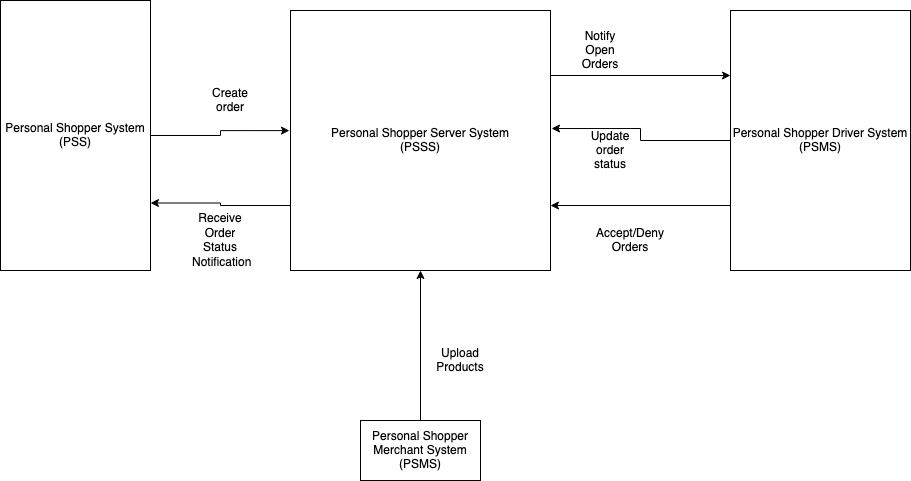

The diagram above was exported from draw.io. Its source (the exported page's mxGraphModel, read from the mxfile embedded in the PNG):
<mxGraphModel dx="872" dy="645" grid="1" gridSize="10" guides="1" tooltips="1" connect="1" arrows="1" fold="1" page="1" pageScale="1" pageWidth="850" pageHeight="1100" math="0" shadow="0">
  <root>
    <mxCell id="0" />
    <mxCell id="1" parent="0" />
    <mxCell id="UYk7_YR_QYafhcjJ0tde-11" style="edgeStyle=orthogonalEdgeStyle;rounded=0;orthogonalLoop=1;jettySize=auto;html=1;exitX=1;exitY=0.5;exitDx=0;exitDy=0;entryX=-0.004;entryY=0.462;entryDx=0;entryDy=0;entryPerimeter=0;" edge="1" parent="1" source="UYk7_YR_QYafhcjJ0tde-1" target="UYk7_YR_QYafhcjJ0tde-2">
      <mxGeometry relative="1" as="geometry" />
    </mxCell>
    <mxCell id="UYk7_YR_QYafhcjJ0tde-1" value="&lt;div&gt;Personal Shopper System&lt;/div&gt;&lt;div&gt;(PSS)&lt;br&gt;&lt;/div&gt;" style="rounded=0;whiteSpace=wrap;html=1;" vertex="1" parent="1">
      <mxGeometry x="20" y="140" width="150" height="270" as="geometry" />
    </mxCell>
    <mxCell id="UYk7_YR_QYafhcjJ0tde-8" style="edgeStyle=orthogonalEdgeStyle;rounded=0;orthogonalLoop=1;jettySize=auto;html=1;exitX=1;exitY=0.25;exitDx=0;exitDy=0;entryX=0;entryY=0.25;entryDx=0;entryDy=0;" edge="1" parent="1" source="UYk7_YR_QYafhcjJ0tde-2" target="UYk7_YR_QYafhcjJ0tde-3">
      <mxGeometry relative="1" as="geometry" />
    </mxCell>
    <mxCell id="UYk7_YR_QYafhcjJ0tde-13" style="edgeStyle=orthogonalEdgeStyle;rounded=0;orthogonalLoop=1;jettySize=auto;html=1;exitX=0;exitY=0.75;exitDx=0;exitDy=0;entryX=1;entryY=0.75;entryDx=0;entryDy=0;" edge="1" parent="1" source="UYk7_YR_QYafhcjJ0tde-2" target="UYk7_YR_QYafhcjJ0tde-1">
      <mxGeometry relative="1" as="geometry" />
    </mxCell>
    <mxCell id="UYk7_YR_QYafhcjJ0tde-2" value="&lt;div&gt;Personal Shopper Server System&lt;/div&gt;&lt;div&gt;(PSSS)&lt;br&gt;&lt;/div&gt;" style="rounded=0;whiteSpace=wrap;html=1;" vertex="1" parent="1">
      <mxGeometry x="310" y="150" width="260" height="260" as="geometry" />
    </mxCell>
    <mxCell id="UYk7_YR_QYafhcjJ0tde-9" style="edgeStyle=orthogonalEdgeStyle;rounded=0;orthogonalLoop=1;jettySize=auto;html=1;exitX=0;exitY=0.75;exitDx=0;exitDy=0;entryX=1;entryY=0.75;entryDx=0;entryDy=0;" edge="1" parent="1" source="UYk7_YR_QYafhcjJ0tde-3" target="UYk7_YR_QYafhcjJ0tde-2">
      <mxGeometry relative="1" as="geometry" />
    </mxCell>
    <mxCell id="UYk7_YR_QYafhcjJ0tde-18" style="edgeStyle=orthogonalEdgeStyle;rounded=0;orthogonalLoop=1;jettySize=auto;html=1;exitX=0;exitY=0.5;exitDx=0;exitDy=0;entryX=1.004;entryY=0.454;entryDx=0;entryDy=0;entryPerimeter=0;" edge="1" parent="1" source="UYk7_YR_QYafhcjJ0tde-3" target="UYk7_YR_QYafhcjJ0tde-2">
      <mxGeometry relative="1" as="geometry" />
    </mxCell>
    <mxCell id="UYk7_YR_QYafhcjJ0tde-3" value="&lt;div&gt;Personal Shopper Driver System&lt;/div&gt;&lt;div&gt;(PSMS)&lt;br&gt;&lt;/div&gt;" style="rounded=0;whiteSpace=wrap;html=1;" vertex="1" parent="1">
      <mxGeometry x="750" y="150" width="180" height="260" as="geometry" />
    </mxCell>
    <mxCell id="UYk7_YR_QYafhcjJ0tde-10" style="edgeStyle=orthogonalEdgeStyle;rounded=0;orthogonalLoop=1;jettySize=auto;html=1;exitX=0.5;exitY=0;exitDx=0;exitDy=0;" edge="1" parent="1" source="UYk7_YR_QYafhcjJ0tde-4" target="UYk7_YR_QYafhcjJ0tde-2">
      <mxGeometry relative="1" as="geometry" />
    </mxCell>
    <mxCell id="UYk7_YR_QYafhcjJ0tde-4" value="&lt;div&gt;Personal Shopper Merchant System&lt;/div&gt;&lt;div&gt;(PSMS)&lt;br&gt;&lt;/div&gt;" style="rounded=0;whiteSpace=wrap;html=1;" vertex="1" parent="1">
      <mxGeometry x="380" y="560" width="120" height="60" as="geometry" />
    </mxCell>
    <mxCell id="UYk7_YR_QYafhcjJ0tde-12" value="Create order" style="text;html=1;strokeColor=none;fillColor=none;align=center;verticalAlign=middle;whiteSpace=wrap;rounded=0;" vertex="1" parent="1">
      <mxGeometry x="230" y="230" width="40" height="20" as="geometry" />
    </mxCell>
    <mxCell id="UYk7_YR_QYafhcjJ0tde-14" value="&lt;div&gt;Receive Order Status&lt;/div&gt;&amp;nbsp;Notification" style="text;html=1;strokeColor=none;fillColor=none;align=center;verticalAlign=middle;whiteSpace=wrap;rounded=0;" vertex="1" parent="1">
      <mxGeometry x="220" y="370" width="40" height="20" as="geometry" />
    </mxCell>
    <mxCell id="UYk7_YR_QYafhcjJ0tde-15" value="Notify Open Orders" style="text;html=1;strokeColor=none;fillColor=none;align=center;verticalAlign=middle;whiteSpace=wrap;rounded=0;" vertex="1" parent="1">
      <mxGeometry x="600" y="180" width="40" height="20" as="geometry" />
    </mxCell>
    <mxCell id="UYk7_YR_QYafhcjJ0tde-16" value="&lt;div&gt;Accept/Deny Orders&lt;/div&gt;" style="text;html=1;strokeColor=none;fillColor=none;align=center;verticalAlign=middle;whiteSpace=wrap;rounded=0;" vertex="1" parent="1">
      <mxGeometry x="630" y="370" width="40" height="20" as="geometry" />
    </mxCell>
    <mxCell id="UYk7_YR_QYafhcjJ0tde-17" value="Upload Products" style="text;html=1;strokeColor=none;fillColor=none;align=center;verticalAlign=middle;whiteSpace=wrap;rounded=0;" vertex="1" parent="1">
      <mxGeometry x="460" y="490" width="40" height="20" as="geometry" />
    </mxCell>
    <mxCell id="UYk7_YR_QYafhcjJ0tde-19" value="Update order status" style="text;html=1;strokeColor=none;fillColor=none;align=center;verticalAlign=middle;whiteSpace=wrap;rounded=0;" vertex="1" parent="1">
      <mxGeometry x="610" y="280" width="40" height="20" as="geometry" />
    </mxCell>
  </root>
</mxGraphModel>